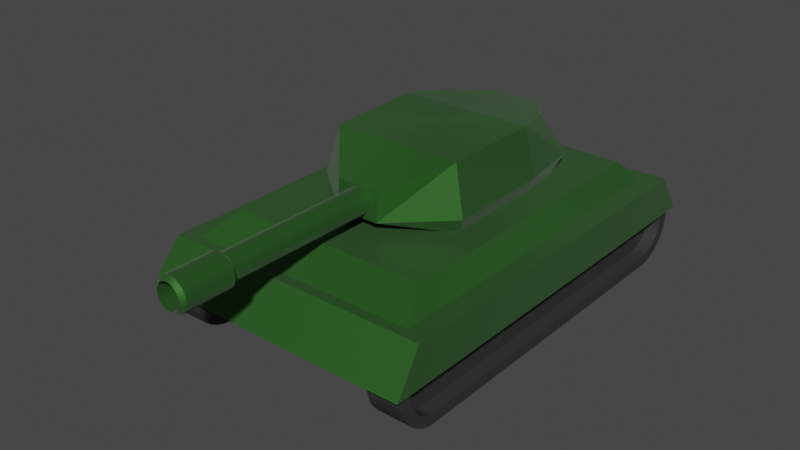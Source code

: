 # Source: Tank.blend  (saved by Blender 3.0.42; exported with 4.5.12 LTS)
import bpy
from mathutils import Matrix  # noqa: F401  (used for matrix-valued properties, if any)

bpy.ops.wm.read_factory_settings(use_empty=True)
scene = bpy.context.scene
scene.name = 'Scene'

# ---- collections
col_collection = bpy.data.collections.new('Collection'); scene.collection.children.link(col_collection)

# ---- materials (node trees are filled in below, after node groups)
mat_001 = bpy.data.materials.new('Матеріал.001')
mat_001.use_transparent_shadow = False
mat_001.preview_render_type = 'SHADERBALL'
mat_x = bpy.data.materials.new('Матеріал')
mat_x.use_transparent_shadow = False
mat_x.preview_render_type = 'SHADERBALL'

# ---- material node trees
mat_001.use_nodes = True; mat_001.node_tree.nodes.clear()
_N = mat_001.node_tree.nodes; _L = mat_001.node_tree.links
n0 = _N.new('ShaderNodeBsdfPrincipled'); n0.name = 'Principled BSDF'; n0.location = (10, 300)
n0.distribution = 'GGX'
n0.subsurface_method = 'RANDOM_WALK_SKIN'
n0.inputs[0].default_value = (0.0331, 0.0331, 0.0331, 1.0)
n0.inputs[2].default_value = 0.6339
n0.inputs[3].default_value = 1.45
n0.inputs[13].default_value = 0.3465
n0.inputs[27].default_value = (0.0, 0.0, 0.0, 1.0)
n0.inputs[28].default_value = 1.0
n1 = _N.new('ShaderNodeOutputMaterial'); n1.name = 'Material Output'; n1.location = (300, 300)
_L.new(n0.outputs[0], n1.inputs[0])
n1.is_active_output = True
mat_x.use_nodes = True; mat_x.node_tree.nodes.clear()
_N = mat_x.node_tree.nodes; _L = mat_x.node_tree.links
n0 = _N.new('ShaderNodeBsdfPrincipled'); n0.name = 'Principled BSDF'; n0.location = (10, 300)
n0.distribution = 'GGX'
n0.subsurface_method = 'RANDOM_WALK_SKIN'
n0.inputs[0].default_value = (0.03604, 0.1473, 0.02544, 1.0)
n0.inputs[1].default_value = 0.6614
n0.inputs[2].default_value = 0.5591
n0.inputs[3].default_value = 1.45
n0.inputs[11].default_value = 1.51
n0.inputs[15].default_value = 0.1811
n0.inputs[24].default_value = 0.09134
n0.inputs[27].default_value = (0.0, 0.0, 0.0, 1.0)
n0.inputs[28].default_value = 1.0
n1 = _N.new('ShaderNodeOutputMaterial'); n1.name = 'Material Output'; n1.location = (300, 300)
_L.new(n0.outputs[0], n1.inputs[0])
n1.is_active_output = True

# ---- world
world_world = bpy.data.worlds.new('World'); scene.world = world_world
world_world.use_nodes = True; world_world.node_tree.nodes.clear()
_N = world_world.node_tree.nodes; _L = world_world.node_tree.links
n0 = _N.new('ShaderNodeOutputWorld'); n0.name = 'World Output'; n0.location = (300, 300)
n1 = _N.new('ShaderNodeBackground'); n1.name = 'Background'; n1.location = (10, 300)
n1.inputs[0].default_value = (0.05088, 0.05088, 0.05088, 1.0)
_L.new(n1.outputs[0], n0.inputs[0])
n0.is_active_output = True
world_world.color = (0.05088, 0.05088, 0.05088)
world_world.use_sun_shadow = False
world_world.sun_shadow_jitter_overblur = 0.0

# ---- meshes
me_001 = bpy.data.meshes.new('Циліндр.001')
me_001.from_pydata([(2.995e-08, 8.552, -0.2628), (0.0, 8.802, 1.0), (0.1463, 8.538, -0.2628), (0.1951, 8.783, 1.0), (0.2869, 8.495, -0.2628), (0.3827, 8.726, 1.0), (0.4166, 8.426, -0.2628), (0.5556, 8.634, 1.0), (0.5302, 8.333, -0.2628), (0.7071, 8.51, 1.0), (0.6235, 8.219, -0.2628), (0.8315, 8.358, 1.0), (0.6927, 8.089, -0.2628), (0.9239, 8.185, 1.0), (0.7319, 7.96, -0.2628), (0.9808, 7.998, 1.0), (0.751, 0.01193, -0.2628), (1.0, -4.371e-08, 1.0), (0.7354, -0.1463, -0.2628), (0.9808, -0.1951, 1.0), (0.6927, -0.2869, -0.2628), (0.9239, -0.3827, 1.0), (0.6235, -0.4166, -0.2628), (0.8315, -0.5556, 1.0), (0.5302, -0.5302, -0.2628), (0.7071, -0.7071, 1.0), (0.4166, -0.6235, -0.2628), (0.5556, -0.8315, 1.0), (0.2869, -0.6927, -0.2628), (0.3827, -0.9239, 1.0), (0.1463, -0.7354, -0.2628), (0.1951, -0.9808, 1.0), (-4.904e-08, -0.7498, -0.2628), (-8.742e-08, -1.0, 1.0), (-0.1463, -0.7354, -0.2628), (-0.1951, -0.9808, 1.0), (-0.2869, -0.6927, -0.2628), (-0.3827, -0.9239, 1.0), (-0.4166, -0.6235, -0.2628), (-0.5556, -0.8315, 1.0), (-0.5302, -0.5302, -0.2628), (-0.7071, -0.7071, 1.0), (-0.6235, -0.4166, -0.2628), (-0.8315, -0.5556, 1.0), (-0.6927, -0.2869, -0.2628), (-0.9239, -0.3827, 1.0), (-0.7354, -0.1463, -0.2628), (-0.9808, -0.1951, 1.0), (-0.751, 0.01193, -0.2628), (-1.0, 1.192e-08, 1.0), (-0.7319, 7.96, -0.2628), (-0.9808, 7.998, 1.0), (-0.6927, 8.089, -0.2628), (-0.9239, 8.185, 1.0), (-0.6235, 8.219, -0.2628), (-0.8315, 8.358, 1.0), (-0.5302, 8.333, -0.2628), (-0.7071, 8.51, 1.0), (-0.4166, 8.426, -0.2628), (-0.5556, 8.634, 1.0), (-0.2869, 8.495, -0.2628), (-0.3827, 8.726, 1.0), (-0.1463, 8.538, -0.2628), (-0.1951, 8.783, 1.0), (0.0, 8.802, -1.0), (0.1951, 8.783, -1.0), (0.3827, 8.726, -1.0), (0.5556, 8.634, -1.0), (0.7071, 8.51, -1.0), (0.8315, 8.358, -1.0), (0.9239, 8.185, -1.0), (0.9808, 7.998, -1.0), (1.0, -4.371e-08, -1.0), (0.9808, -0.1951, -1.0), (0.9239, -0.3827, -1.0), (0.8315, -0.5556, -1.0), (0.7071, -0.7071, -1.0), (0.5556, -0.8315, -1.0), (0.3827, -0.9239, -1.0), (0.1951, -0.9808, -1.0), (-8.742e-08, -1.0, -1.0), (-0.1951, -0.9808, -1.0), (-0.3827, -0.9239, -1.0), (-0.5556, -0.8315, -1.0), (-0.7071, -0.7071, -1.0), (-0.8315, -0.5556, -1.0), (-0.9239, -0.3827, -1.0), (-0.9808, -0.1951, -1.0), (-1.0, 1.192e-08, -1.0), (-0.9808, 7.998, -1.0), (-0.9239, 8.185, -1.0), (-0.8315, 8.358, -1.0), (-0.7071, 8.51, -1.0), (-0.5556, 8.634, -1.0), (-0.3827, 8.726, -1.0), (-0.1951, 8.783, -1.0), (6.556e-09, 8.552, -1.0), (0.1463, 8.538, -1.0), (0.2869, 8.495, -1.0), (0.4166, 8.426, -1.0), (0.5302, 8.333, -1.0), (0.6235, 8.219, -1.0), (0.6927, 8.089, -1.0), (0.7319, 7.96, -1.0), (0.751, 0.01193, -1.0), (0.7354, -0.1463, -1.0), (0.6927, -0.2869, -1.0), (0.6235, -0.4166, -1.0), (0.5302, -0.5302, -1.0), (0.4166, -0.6235, -1.0), (0.2869, -0.6927, -1.0), (0.1463, -0.7354, -1.0), (-7.244e-08, -0.7498, -1.0), (-0.1463, -0.7354, -1.0), (-0.2869, -0.6927, -1.0), (-0.4166, -0.6235, -1.0), (-0.5302, -0.5302, -1.0), (-0.6235, -0.4166, -1.0), (-0.6927, -0.2869, -1.0), (-0.7354, -0.1463, -1.0), (-0.751, 0.01193, -1.0), (-0.7319, 7.96, -1.0), (-0.6927, 8.089, -1.0), (-0.6235, 8.219, -1.0), (-0.5302, 8.333, -1.0), (-0.4166, 8.426, -1.0), (-0.2869, 8.495, -1.0), (-0.1463, 8.538, -1.0)], [], [(64, 1, 3, 65), (65, 3, 5, 66), (66, 5, 7, 67), (67, 7, 9, 68), (68, 9, 11, 69), (69, 11, 13, 70), (70, 13, 15, 71), (71, 15, 17, 72), (72, 17, 19, 73), (73, 19, 21, 74), (74, 21, 23, 75), (75, 23, 25, 76), (76, 25, 27, 77), (77, 27, 29, 78), (78, 29, 31, 79), (79, 31, 33, 80), (80, 33, 35, 81), (81, 35, 37, 82), (82, 37, 39, 83), (83, 39, 41, 84), (84, 41, 43, 85), (85, 43, 45, 86), (86, 45, 47, 87), (87, 47, 49, 88), (88, 49, 51, 89), (89, 51, 53, 90), (90, 53, 55, 91), (91, 55, 57, 92), (92, 57, 59, 93), (93, 59, 61, 94), (3, 1, 63, 61, 59, 57, 55, 53, 51, 49, 47, 45, 43, 41, 39, 37, 35, 33, 31, 29, 27, 25, 23, 21, 19, 17, 15, 13, 11, 9, 7, 5), (94, 61, 63, 95), (95, 63, 1, 64), (0, 2, 4, 6, 8, 10, 12, 14, 16, 18, 20, 22, 24, 26, 28, 30, 32, 34, 36, 38, 40, 42, 44, 46, 48, 50, 52, 54, 56, 58, 60, 62), (97, 96, 64, 65), (98, 97, 65, 66), (99, 98, 66, 67), (100, 99, 67, 68), (101, 100, 68, 69), (102, 101, 69, 70), (103, 102, 70, 71), (104, 103, 71, 72), (105, 104, 72, 73), (106, 105, 73, 74), (107, 106, 74, 75), (108, 107, 75, 76), (109, 108, 76, 77), (110, 109, 77, 78), (111, 110, 78, 79), (112, 111, 79, 80), (113, 112, 80, 81), (114, 113, 81, 82), (115, 114, 82, 83), (116, 115, 83, 84), (117, 116, 84, 85), (118, 117, 85, 86), (119, 118, 86, 87), (120, 119, 87, 88), (121, 120, 88, 89), (122, 121, 89, 90), (123, 122, 90, 91), (124, 123, 91, 92), (125, 124, 92, 93), (126, 125, 93, 94), (127, 126, 94, 95), (96, 127, 95, 64), (2, 0, 96, 97), (4, 2, 97, 98), (6, 4, 98, 99), (8, 6, 99, 100), (10, 8, 100, 101), (12, 10, 101, 102), (14, 12, 102, 103), (16, 14, 103, 104), (18, 16, 104, 105), (20, 18, 105, 106), (22, 20, 106, 107), (24, 22, 107, 108), (26, 24, 108, 109), (28, 26, 109, 110), (30, 28, 110, 111), (32, 30, 111, 112), (34, 32, 112, 113), (36, 34, 113, 114), (38, 36, 114, 115), (40, 38, 115, 116), (42, 40, 116, 117), (44, 42, 117, 118), (46, 44, 118, 119), (48, 46, 119, 120), (50, 48, 120, 121), (52, 50, 121, 122), (54, 52, 122, 123), (56, 54, 123, 124), (58, 56, 124, 125), (60, 58, 125, 126), (62, 60, 126, 127), (0, 62, 127, 96)])
_uv = me_001.uv_layers.new(name='UVКарта')
_uv.uv.foreach_set('vector', [1.0, 0.5, 1.0, 1.0, 0.9688, 1.0, 0.9688, 0.5, 0.9688, 0.5, 0.9688, 1.0, 0.9375, 1.0, 0.9375, 0.5, 0.9375, 0.5, 0.9375, 1.0, 0.9062, 1.0, 0.9062, 0.5, 0.9062, 0.5, 0.9062, 1.0, 0.875, 1.0, 0.875, 0.5, 0.875, 0.5, 0.875, 1.0, 0.8438, 1.0, 0.8438, 0.5, 0.8438, 0.5, 0.8438, 1.0, 0.8125, 1.0, 0.8125, 0.5, 0.8125, 0.5, 0.8125, 1.0, 0.7812, 1.0, 0.7812, 0.5, 0.7812, 0.5, 0.7812, 1.0, 0.75, 1.0, 0.75, 0.5, 0.75, 0.5, 0.75, 1.0, 0.7188, 1.0, 0.7188, 0.5, 0.7188, 0.5, 0.7188, 1.0, 0.6875, 1.0, 0.6875, 0.5, 0.6875, 0.5, 0.6875, 1.0, 0.6562, 1.0, 0.6562, 0.5, 0.6562, 0.5, 0.6562, 1.0, 0.625, 1.0, 0.625, 0.5, 0.625, 0.5, 0.625, 1.0, 0.5938, 1.0, 0.5938, 0.5, 0.5938, 0.5, 0.5938, 1.0, 0.5625, 1.0, 0.5625, 0.5, 0.5625, 0.5, 0.5625, 1.0, 0.5312, 1.0, 0.5312, 0.5, 0.5312, 0.5, 0.5312, 1.0, 0.5, 1.0, 0.5, 0.5, 0.5, 0.5, 0.5, 1.0, 0.4688, 1.0, 0.4688, 0.5, 0.4688, 0.5, 0.4688, 1.0, 0.4375, 1.0, 0.4375, 0.5, 0.4375, 0.5, 0.4375, 1.0, 0.4062, 1.0, 0.4062, 0.5, 0.4062, 0.5, 0.4062, 1.0, 0.375, 1.0, 0.375, 0.5, 0.375, 0.5, 0.375, 1.0, 0.3438, 1.0, 0.3438, 0.5, 0.3438, 0.5, 0.3438, 1.0, 0.3125, 1.0, 0.3125, 0.5, 0.3125, 0.5, 0.3125, 1.0, 0.2812, 1.0, 0.2812, 0.5, 0.2812, 0.5, 0.2812, 1.0, 0.25, 1.0, 0.25, 0.5, 0.25, 0.5, 0.25, 1.0, 0.2188, 1.0, 0.2188, 0.5, 0.2188, 0.5, 0.2188, 1.0, 0.1875, 1.0, 0.1875, 0.5, 0.1875, 0.5, 0.1875, 1.0, 0.1562, 1.0, 0.1562, 0.5, 0.1562, 0.5, 0.1562, 1.0, 0.125, 1.0, 0.125, 0.5, 0.125, 0.5, 0.125, 1.0, 0.09375, 1.0, 0.09375, 0.5, 0.09375, 0.5, 0.09375, 1.0, 0.0625, 1.0, 0.0625, 0.5, 0.2968, 0.4854, 0.25, 0.49, 0.2032, 0.4854, 0.1582, 0.4717, 0.1167, 0.4496, 0.08029, 0.4197, 0.05045, 0.3833, 0.02827, 0.3418, 0.01461, 0.2968, 0.01, 0.25, 0.01461, 0.2032, 0.02827, 0.1582, 0.05045, 0.1167, 0.08029, 0.08029, 0.1167, 0.05045, 0.1582, 0.02827, 0.2032, 0.01461, 0.25, 0.01, 0.2968, 0.01461, 0.3418, 0.02827, 0.3833, 0.05045, 0.4197, 0.08029, 0.4496, 0.1167, 0.4717, 0.1582, 0.4854, 0.2032, 0.49, 0.25, 0.4854, 0.2968, 0.4717, 0.3418, 0.4496, 0.3833, 0.4197, 0.4197, 0.3833, 0.4496, 0.3418, 0.4717, 0.0625, 0.5, 0.0625, 1.0, 0.03125, 1.0, 0.03125, 0.5, 0.03125, 0.5, 0.03125, 1.0, 0.0, 1.0, 0.0, 0.5, 0.75, 0.4526, 0.7851, 0.4493, 0.8189, 0.4395, 0.85, 0.4238, 0.8772, 0.4029, 0.8996, 0.3783, 0.9163, 0.3525, 0.9257, 0.3323, 0.9302, 0.2081, 0.9265, 0.1837, 0.9163, 0.1554, 0.8996, 0.127, 0.8772, 0.1013, 0.85, 0.07993, 0.8189, 0.06391, 0.7851, 0.054, 0.75, 0.05065, 0.7149, 0.054, 0.6811, 0.06391, 0.65, 0.07993, 0.6228, 0.1013, 0.6004, 0.127, 0.5837, 0.1554, 0.5735, 0.1837, 0.5698, 0.2081, 0.5743, 0.3323, 0.5837, 0.3525, 0.6004, 0.3783, 0.6228, 0.4029, 0.65, 0.4238, 0.6811, 0.4395, 0.7149, 0.4493, 0.7851, 0.4493, 0.75, 0.4526, 0.75, 0.49, 0.7968, 0.4854, 0.8189, 0.4395, 0.7851, 0.4493, 0.7968, 0.4854, 0.8418, 0.4717, 0.85, 0.4238, 0.8189, 0.4395, 0.8418, 0.4717, 0.8833, 0.4496, 0.8772, 0.4029, 0.85, 0.4238, 0.8833, 0.4496, 0.9197, 0.4197, 0.8996, 0.3783, 0.8772, 0.4029, 0.9197, 0.4197, 0.9496, 0.3833, 0.9163, 0.3525, 0.8996, 0.3783, 0.9496, 0.3833, 0.9717, 0.3418, 0.9257, 0.3323, 0.9163, 0.3525, 0.9717, 0.3418, 0.9854, 0.2968, 0.9302, 0.2081, 0.9257, 0.3323, 0.9854, 0.2968, 0.99, 0.25, 0.9265, 0.1837, 0.9302, 0.2081, 0.99, 0.25, 0.9854, 0.2032, 0.9163, 0.1554, 0.9265, 0.1837, 0.9854, 0.2032, 0.9717, 0.1582, 0.8996, 0.127, 0.9163, 0.1554, 0.9717, 0.1582, 0.9496, 0.1167, 0.8772, 0.1013, 0.8996, 0.127, 0.9496, 0.1167, 0.9197, 0.08029, 0.85, 0.07993, 0.8772, 0.1013, 0.9197, 0.08029, 0.8833, 0.05045, 0.8189, 0.06391, 0.85, 0.07993, 0.8833, 0.05045, 0.8418, 0.02827, 0.7851, 0.054, 0.8189, 0.06391, 0.8418, 0.02827, 0.7968, 0.01461, 0.75, 0.05065, 0.7851, 0.054, 0.7968, 0.01461, 0.75, 0.01, 0.7149, 0.054, 0.75, 0.05065, 0.75, 0.01, 0.7032, 0.01461, 0.6811, 0.06391, 0.7149, 0.054, 0.7032, 0.01461, 0.6582, 0.02827, 0.65, 0.07993, 0.6811, 0.06391, 0.6582, 0.02827, 0.6167, 0.05045, 0.6228, 0.1013, 0.65, 0.07993, 0.6167, 0.05045, 0.5803, 0.08029, 0.6004, 0.127, 0.6228, 0.1013, 0.5803, 0.08029, 0.5504, 0.1167, 0.5837, 0.1554, 0.6004, 0.127, 0.5504, 0.1167, 0.5283, 0.1582, 0.5735, 0.1837, 0.5837, 0.1554, 0.5283, 0.1582, 0.5146, 0.2032, 0.5698, 0.2081, 0.5735, 0.1837, 0.5146, 0.2032, 0.51, 0.25, 0.5743, 0.3323, 0.5698, 0.2081, 0.51, 0.25, 0.5146, 0.2968, 0.5837, 0.3525, 0.5743, 0.3323, 0.5146, 0.2968, 0.5283, 0.3418, 0.6004, 0.3783, 0.5837, 0.3525, 0.5283, 0.3418, 0.5504, 0.3833, 0.6228, 0.4029, 0.6004, 0.3783, 0.5504, 0.3833, 0.5803, 0.4197, 0.65, 0.4238, 0.6228, 0.4029, 0.5803, 0.4197, 0.6167, 0.4496, 0.6811, 0.4395, 0.65, 0.4238, 0.6167, 0.4496, 0.6582, 0.4717, 0.7149, 0.4493, 0.6811, 0.4395, 0.6582, 0.4717, 0.7032, 0.4854, 0.75, 0.4526, 0.7149, 0.4493, 0.7032, 0.4854, 0.75, 0.49, 0.7851, 0.4493, 0.75, 0.4526, 0.75, 0.4526, 0.7851, 0.4493, 0.8189, 0.4395, 0.7851, 0.4493, 0.7851, 0.4493, 0.8189, 0.4395, 0.85, 0.4238, 0.8189, 0.4395, 0.8189, 0.4395, 0.85, 0.4238, 0.8772, 0.4029, 0.85, 0.4238, 0.85, 0.4238, 0.8772, 0.4029, 0.8996, 0.3783, 0.8772, 0.4029, 0.8772, 0.4029, 0.8996, 0.3783, 0.9163, 0.3525, 0.8996, 0.3783, 0.8996, 0.3783, 0.9163, 0.3525, 0.9257, 0.3323, 0.9163, 0.3525, 0.9163, 0.3525, 0.9257, 0.3323, 0.9302, 0.2081, 0.9257, 0.3323, 0.9257, 0.3323, 0.9302, 0.2081, 0.9265, 0.1837, 0.9302, 0.2081, 0.9302, 0.2081, 0.9265, 0.1837, 0.9163, 0.1554, 0.9265, 0.1837, 0.9265, 0.1837, 0.9163, 0.1554, 0.8996, 0.127, 0.9163, 0.1554, 0.9163, 0.1554, 0.8996, 0.127, 0.8772, 0.1013, 0.8996, 0.127, 0.8996, 0.127, 0.8772, 0.1013, 0.85, 0.07993, 0.8772, 0.1013, 0.8772, 0.1013, 0.85, 0.07993, 0.8189, 0.06391, 0.85, 0.07993, 0.85, 0.07993, 0.8189, 0.06391, 0.7851, 0.054, 0.8189, 0.06391, 0.8189, 0.06391, 0.7851, 0.054, 0.75, 0.05065, 0.7851, 0.054, 0.7851, 0.054, 0.75, 0.05065, 0.7149, 0.054, 0.75, 0.05065, 0.75, 0.05065, 0.7149, 0.054, 0.6811, 0.06391, 0.7149, 0.054, 0.7149, 0.054, 0.6811, 0.06391, 0.65, 0.07993, 0.6811, 0.06391, 0.6811, 0.06391, 0.65, 0.07993, 0.6228, 0.1013, 0.65, 0.07993, 0.65, 0.07993, 0.6228, 0.1013, 0.6004, 0.127, 0.6228, 0.1013, 0.6228, 0.1013, 0.6004, 0.127, 0.5837, 0.1554, 0.6004, 0.127, 0.6004, 0.127, 0.5837, 0.1554, 0.5735, 0.1837, 0.5837, 0.1554, 0.5837, 0.1554, 0.5735, 0.1837, 0.5698, 0.2081, 0.5735, 0.1837, 0.5735, 0.1837, 0.5698, 0.2081, 0.5743, 0.3323, 0.5698, 0.2081, 0.5698, 0.2081, 0.5743, 0.3323, 0.5837, 0.3525, 0.5743, 0.3323, 0.5743, 0.3323, 0.5837, 0.3525, 0.6004, 0.3783, 0.5837, 0.3525, 0.5837, 0.3525, 0.6004, 0.3783, 0.6228, 0.4029, 0.6004, 0.3783, 0.6004, 0.3783, 0.6228, 0.4029, 0.65, 0.4238, 0.6228, 0.4029, 0.6228, 0.4029, 0.65, 0.4238, 0.6811, 0.4395, 0.65, 0.4238, 0.65, 0.4238, 0.6811, 0.4395, 0.7149, 0.4493, 0.6811, 0.4395, 0.6811, 0.4395, 0.7149, 0.4493, 0.75, 0.4526, 0.7149, 0.4493, 0.7149, 0.4493, 0.75, 0.4526])
me_001.materials.append(mat_001)
me_001.use_remesh_fix_poles = True
me_001.use_remesh_preserve_attributes = False
me_001.update()
me_001_1 = bpy.data.meshes.new('Куб.001')
me_001_1.from_pydata([(-1.0, -1.0, -1.0), (-0.9807, -0.8656, 0.3613), (-1.0, 1.0, -1.0), (-0.9807, 0.9008, 0.3613), (1.0, -1.0, -1.0), (0.9807, -0.8656, 0.3613), (1.0, 1.0, -1.0), (0.9807, 0.9008, 0.3613)], [], [(0, 1, 3, 2), (2, 3, 7, 6), (6, 7, 5, 4), (4, 5, 1, 0), (2, 6, 4, 0), (7, 3, 1, 5)])
_uv = me_001_1.uv_layers.new(name='UVКарта')
_uv.uv.foreach_set('vector', [0.375, 0.0, 0.625, 0.0, 0.625, 0.25, 0.375, 0.25, 0.375, 0.25, 0.625, 0.25, 0.625, 0.5, 0.375, 0.5, 0.375, 0.5, 0.625, 0.5, 0.625, 0.75, 0.375, 0.75, 0.375, 0.75, 0.625, 0.75, 0.625, 1.0, 0.375, 1.0, 0.125, 0.5, 0.375, 0.5, 0.375, 0.75, 0.125, 0.75, 0.625, 0.5, 0.875, 0.5, 0.875, 0.75, 0.625, 0.75])
me_001_1.materials.append(mat_x)
me_001_1.use_remesh_fix_poles = True
me_001_1.use_remesh_preserve_attributes = False
me_001_1.update()
me_002 = bpy.data.meshes.new('Куб.002')
me_002.from_pydata([(-1.0, -1.0, -1.0), (-0.8553, -0.8023, -0.3715), (-1.0, 1.0, -1.0), (-0.8553, 0.9082, -0.3715), (1.0, -1.0, -1.0), (0.8553, -0.8023, -0.3715), (1.0, 1.0, -1.0), (0.8553, 0.9082, -0.3715)], [], [(0, 1, 3, 2), (2, 3, 7, 6), (6, 7, 5, 4), (4, 5, 1, 0), (2, 6, 4, 0), (7, 3, 1, 5)])
_uv = me_002.uv_layers.new(name='UVКарта')
_uv.uv.foreach_set('vector', [0.375, 0.0, 0.625, 0.0, 0.625, 0.25, 0.375, 0.25, 0.375, 0.25, 0.625, 0.25, 0.625, 0.5, 0.375, 0.5, 0.375, 0.5, 0.625, 0.5, 0.625, 0.75, 0.375, 0.75, 0.375, 0.75, 0.625, 0.75, 0.625, 1.0, 0.375, 1.0, 0.125, 0.5, 0.375, 0.5, 0.375, 0.75, 0.125, 0.75, 0.625, 0.5, 0.875, 0.5, 0.875, 0.75, 0.625, 0.75])
me_002.materials.append(mat_x)
me_002.use_remesh_fix_poles = True
me_002.use_remesh_preserve_attributes = False
me_002.update()
me_003 = bpy.data.meshes.new('Куб.003')
me_003.from_pydata([(-0.9235, 1.291, -0.9901), (-0.7543, 1.281, 0.3437), (0.9235, 1.291, -0.9901), (0.7543, 1.281, 0.3437), (-1.0, -0.699, -1.0), (-0.9237, -0.699, 0.4378), (1.0, -0.699, -1.0), (0.9237, -0.699, 0.4378), (-0.9565, 0.6467, 0.4734), (1.0, 0.6323, -1.0), (-1.0, 0.6323, -1.0), (0.9565, 0.6467, 0.4734), (-0.9506, 1.621, -0.6218), (0.9506, 1.621, -0.6218), (1.099, -0.7718, -0.6338), (-1.099, -0.7718, -0.6338), (1.099, 0.6912, -0.6094), (-1.099, 0.6912, -0.6094), (-0.3026, -1.395, -0.711), (-0.3367, -1.343, -0.09527), (0.3367, -1.343, -0.09527), (0.3026, -1.395, -0.711), (-0.3785, 1.791, 0.2239), (0.3785, 1.791, 0.2239), (-0.416, 1.842, -0.1972), (0.416, 1.842, -0.1972)], [], [(17, 8, 1, 12), (3, 13, 25, 23), (21, 18, 4, 6), (4, 18, 15), (11, 8, 5, 7), (10, 9, 6, 4), (16, 11, 7, 14), (13, 3, 11, 16), (0, 2, 9, 10), (3, 1, 8, 11), (15, 5, 8, 17), (4, 15, 17, 10), (2, 13, 16, 9), (21, 14, 7, 20), (9, 16, 14, 6), (5, 15, 18, 19), (5, 19, 20, 7), (0, 12, 13, 2), (10, 17, 12, 0), (21, 20, 19, 18), (21, 6, 14), (24, 22, 23, 25), (13, 12, 24, 25), (12, 1, 22, 24), (1, 3, 23, 22)])
_uv = me_003.uv_layers.new(name='UVКарта')
_uv.uv.foreach_set('vector', [0.4873, 0.204, 0.625, 0.204, 0.625, 0.25, 0.4873, 0.25, 0.625, 0.5, 0.4873, 0.5, 0.4873, 0.5, 0.625, 0.5, 0.4873, 0.75, 0.4873, 1.0, 0.375, 0.03762, 0.375, 0.7124, 0.375, 0.03762, 0.4873, 1.0, 0.4873, 0.03762, 0.625, 0.546, 0.875, 0.546, 0.875, 0.7124, 0.625, 0.7124, 0.125, 0.546, 0.375, 0.546, 0.375, 0.7124, 0.125, 0.7124, 0.4873, 0.546, 0.625, 0.546, 0.625, 0.7124, 0.4873, 0.7124, 0.4873, 0.5, 0.625, 0.5, 0.625, 0.546, 0.4873, 0.546, 0.125, 0.5, 0.375, 0.5, 0.375, 0.546, 0.125, 0.546, 0.625, 0.5, 0.875, 0.5, 0.875, 0.546, 0.625, 0.546, 0.4873, 0.03762, 0.625, 0.03762, 0.625, 0.204, 0.4873, 0.204, 0.375, 0.03762, 0.4873, 0.03762, 0.4873, 0.204, 0.375, 0.204, 0.375, 0.5, 0.4873, 0.5, 0.4873, 0.546, 0.375, 0.546, 0.4873, 0.75, 0.4873, 0.7124, 0.625, 0.7124, 0.625, 0.75, 0.375, 0.546, 0.4873, 0.546, 0.4873, 0.7124, 0.375, 0.7124, 0.875, 0.7124, 0.4873, 0.03762, 0.4873, 1.0, 0.625, 1.0, 0.875, 0.7124, 0.625, 1.0, 0.625, 0.75, 0.625, 0.7124, 0.375, 0.25, 0.4873, 0.25, 0.4873, 0.5, 0.375, 0.5, 0.375, 0.204, 0.4873, 0.204, 0.4873, 0.25, 0.375, 0.25, 0.4873, 0.75, 0.625, 0.75, 0.625, 1.0, 0.4873, 1.0, 0.4873, 0.75, 0.375, 0.7124, 0.4873, 0.7124, 0.4873, 0.25, 0.625, 0.25, 0.625, 0.5, 0.4873, 0.5, 0.4873, 0.5, 0.4873, 0.25, 0.4873, 0.25, 0.4873, 0.5, 0.4873, 0.25, 0.625, 0.25, 0.625, 0.25, 0.4873, 0.25, 0.875, 0.5, 0.625, 0.5, 0.625, 0.5, 0.875, 0.5])
me_003.materials.append(mat_x)
me_003.use_remesh_fix_poles = True
me_003.use_remesh_preserve_attributes = False
me_003.update()
me_002_1 = bpy.data.meshes.new('Циліндр.002')
me_002_1.from_pydata([(0.0, 1.0, -1.0), (0.0, 1.0, 12.74), (0.1951, 0.9808, -1.0), (0.1951, 0.9808, 12.74), (0.3827, 0.9239, -1.0), (0.3827, 0.9239, 12.74), (0.5556, 0.8315, -1.0), (0.5556, 0.8315, 12.74), (0.7071, 0.7071, -1.0), (0.7071, 0.7071, 12.74), (0.8315, 0.5556, -1.0), (0.8315, 0.5556, 12.74), (0.9239, 0.3827, -1.0), (0.9239, 0.3827, 12.74), (0.9808, 0.1951, -1.0), (0.9808, 0.1951, 12.74), (1.0, -4.371e-08, -1.0), (1.0, 4.697e-07, 12.74), (0.9808, -0.1951, -1.0), (0.9808, -0.1951, 12.74), (0.9239, -0.3827, -1.0), (0.9239, -0.3827, 12.74), (0.8315, -0.5556, -1.0), (0.8315, -0.5556, 12.74), (0.7071, -0.7071, -1.0), (0.7071, -0.7071, 12.74), (0.5556, -0.8315, -1.0), (0.5556, -0.8315, 12.74), (0.3827, -0.9239, -1.0), (0.3827, -0.9239, 12.74), (0.1951, -0.9808, -1.0), (0.1951, -0.9808, 12.74), (-8.742e-08, -1.0, -1.0), (-8.742e-08, -1.0, 12.74), (-0.1951, -0.9808, -1.0), (-0.1951, -0.9808, 12.74), (-0.3827, -0.9239, -1.0), (-0.3827, -0.9239, 12.74), (-0.5556, -0.8315, -1.0), (-0.5556, -0.8315, 12.74), (-0.7071, -0.7071, -1.0), (-0.7071, -0.7071, 12.74), (-0.8315, -0.5556, -1.0), (-0.8315, -0.5556, 12.74), (-0.9239, -0.3827, -1.0), (-0.9239, -0.3827, 12.74), (-0.9808, -0.1951, -1.0), (-0.9808, -0.1951, 12.74), (-1.0, 1.192e-08, -1.0), (-1.0, 5.253e-07, 12.74), (-0.9808, 0.1951, -1.0), (-0.9808, 0.1951, 12.74), (-0.9239, 0.3827, -1.0), (-0.9239, 0.3827, 12.74), (-0.8315, 0.5556, -1.0), (-0.8315, 0.5556, 12.74), (-0.7071, 0.7071, -1.0), (-0.7071, 0.7071, 12.74), (-0.5556, 0.8315, -1.0), (-0.5556, 0.8315, 12.74), (-0.3827, 0.9239, -1.0), (-0.3827, 0.9239, 12.74), (-0.1951, 0.9808, -1.0), (-0.1951, 0.9808, 12.74), (0.2502, 1.258, 13.0), (-6.437e-07, 1.283, 13.0), (0.4908, 1.185, 13.0), (0.7125, 1.066, 13.0), (0.9069, 0.9069, 13.0), (1.066, 0.7125, 13.0), (1.185, 0.4908, 13.0), (1.258, 0.2502, 13.0), (1.283, 4.633e-07, 13.0), (1.258, -0.2502, 13.0), (1.185, -0.4908, 13.0), (1.066, -0.7125, 13.0), (0.9069, -0.9069, 13.0), (0.7125, -1.066, 13.0), (0.4908, -1.185, 13.0), (0.2502, -1.258, 13.0), (-7.558e-07, -1.283, 13.0), (-0.2502, -1.258, 13.0), (-0.4908, -1.185, 13.0), (-0.7125, -1.066, 13.0), (-0.9069, -0.9069, 13.0), (-1.066, -0.7125, 13.0), (-1.185, -0.4908, 13.0), (-1.258, -0.2502, 13.0), (-1.283, 5.346e-07, 13.0), (-1.258, 0.2502, 13.0), (-1.185, 0.4908, 13.0), (-1.066, 0.7125, 13.0), (-0.9069, 0.9069, 13.0), (-0.7125, 1.066, 13.0), (-0.4908, 1.185, 13.0), (-0.2502, 1.258, 13.0), (0.2502, 1.258, 16.7), (8.302e-07, 1.283, 16.7), (0.4908, 1.185, 16.7), (0.7125, 1.066, 16.7), (0.9069, 0.9069, 16.7), (1.066, 0.7125, 16.7), (1.185, 0.4908, 16.7), (1.258, 0.2502, 16.7), (1.283, 4.863e-07, 16.7), (1.258, -0.2502, 16.7), (1.185, -0.4908, 16.7), (1.066, -0.7125, 16.7), (0.9069, -0.9069, 16.7), (0.7125, -1.066, 16.7), (0.4908, -1.185, 16.7), (0.2502, -1.258, 16.7), (7.181e-07, -1.283, 16.7), (-0.2502, -1.258, 16.7), (-0.4908, -1.185, 16.7), (-0.7125, -1.066, 16.7), (-0.9069, -0.9069, 16.7), (-1.066, -0.7125, 16.7), (-1.185, -0.4908, 16.7), (-1.258, -0.2502, 16.7), (-1.283, 5.577e-07, 16.7), (-1.258, 0.2502, 16.7), (-1.185, 0.4908, 16.7), (-1.066, 0.7125, 16.7), (-0.9069, 0.9069, 16.7), (-0.7125, 1.066, 16.7), (-0.4908, 1.185, 16.7), (-0.2502, 1.258, 16.7), (0.1903, 0.9565, 16.98), (1.087e-06, 0.9753, 16.98), (0.3732, 0.901, 16.98), (0.5418, 0.8109, 16.98), (0.6896, 0.6896, 16.98), (0.8109, 0.5418, 16.98), (0.901, 0.3732, 16.98), (0.9565, 0.1903, 16.98), (0.9753, 6.654e-07, 16.98), (0.9565, -0.1903, 16.98), (0.901, -0.3732, 16.98), (0.8109, -0.5418, 16.98), (0.6896, -0.6896, 16.98), (0.5418, -0.8109, 16.98), (0.3732, -0.901, 16.98), (0.1903, -0.9565, 16.98), (1.001e-06, -0.9753, 16.98), (-0.1903, -0.9565, 16.98), (-0.3732, -0.901, 16.98), (-0.5418, -0.8109, 16.98), (-0.6896, -0.6896, 16.98), (-0.8109, -0.5418, 16.98), (-0.901, -0.3732, 16.98), (-0.9565, -0.1903, 16.98), (-0.9753, 7.197e-07, 16.98), (-0.9565, 0.1903, 16.98), (-0.901, 0.3732, 16.98), (-0.8109, 0.5418, 16.98), (-0.6896, 0.6896, 16.98), (-0.5418, 0.8109, 16.98), (-0.3732, 0.901, 16.98), (-0.1903, 0.9565, 16.98), (0.1903, 0.9565, 14.54), (1.087e-06, 0.9753, 14.54), (0.3732, 0.901, 14.54), (0.5418, 0.8109, 14.54), (0.6896, 0.6896, 14.54), (0.8109, 0.5418, 14.54), (0.901, 0.3732, 14.54), (0.9565, 0.1903, 14.54), (0.9753, 5.587e-07, 14.54), (0.9565, -0.1903, 14.54), (0.901, -0.3732, 14.54), (0.8109, -0.5418, 14.54), (0.6896, -0.6896, 14.54), (0.5418, -0.8109, 14.54), (0.3732, -0.901, 14.54), (0.1903, -0.9565, 14.54), (1.001e-06, -0.9753, 14.54), (-0.1903, -0.9565, 14.54), (-0.3732, -0.901, 14.54), (-0.5418, -0.8109, 14.54), (-0.6896, -0.6896, 14.54), (-0.8109, -0.5418, 14.54), (-0.901, -0.3732, 14.54), (-0.9565, -0.1903, 14.54), (-0.9753, 6.13e-07, 14.54), (-0.9565, 0.1903, 14.54), (-0.901, 0.3732, 14.54), (-0.8109, 0.5418, 14.54), (-0.6896, 0.6896, 14.54), (-0.5418, 0.8109, 14.54), (-0.3732, 0.901, 14.54), (-0.1903, 0.9565, 14.54)], [], [(0, 1, 3, 2), (2, 3, 5, 4), (4, 5, 7, 6), (6, 7, 9, 8), (8, 9, 11, 10), (10, 11, 13, 12), (12, 13, 15, 14), (14, 15, 17, 16), (16, 17, 19, 18), (18, 19, 21, 20), (20, 21, 23, 22), (22, 23, 25, 24), (24, 25, 27, 26), (26, 27, 29, 28), (28, 29, 31, 30), (30, 31, 33, 32), (32, 33, 35, 34), (34, 35, 37, 36), (36, 37, 39, 38), (38, 39, 41, 40), (40, 41, 43, 42), (42, 43, 45, 44), (44, 45, 47, 46), (46, 47, 49, 48), (48, 49, 51, 50), (50, 51, 53, 52), (52, 53, 55, 54), (54, 55, 57, 56), (56, 57, 59, 58), (58, 59, 61, 60), (23, 21, 74, 75), (60, 61, 63, 62), (62, 63, 1, 0), (0, 2, 4, 6, 8, 10, 12, 14, 16, 18, 20, 22, 24, 26, 28, 30, 32, 34, 36, 38, 40, 42, 44, 46, 48, 50, 52, 54, 56, 58, 60, 62), (68, 67, 99, 100), (41, 39, 83, 84), (59, 57, 92, 93), (15, 13, 70, 71), (33, 31, 79, 80), (51, 49, 88, 89), (7, 5, 66, 67), (25, 23, 75, 76), (43, 41, 84, 85), (61, 59, 93, 94), (17, 15, 71, 72), (35, 33, 80, 81), (53, 51, 89, 90), (9, 7, 67, 68), (27, 25, 76, 77), (45, 43, 85, 86), (63, 61, 94, 95), (19, 17, 72, 73), (37, 35, 81, 82), (55, 53, 90, 91), (11, 9, 68, 69), (29, 27, 77, 78), (47, 45, 86, 87), (3, 1, 65, 64), (1, 63, 95, 65), (21, 19, 73, 74), (39, 37, 82, 83), (57, 55, 91, 92), (13, 11, 69, 70), (31, 29, 78, 79), (49, 47, 87, 88), (5, 3, 64, 66), (103, 102, 134, 135), (95, 94, 126, 127), (82, 81, 113, 114), (69, 68, 100, 101), (65, 95, 127, 97), (83, 82, 114, 115), (70, 69, 101, 102), (84, 83, 115, 116), (71, 70, 102, 103), (85, 84, 116, 117), (72, 71, 103, 104), (86, 85, 117, 118), (73, 72, 104, 105), (87, 86, 118, 119), (74, 73, 105, 106), (88, 87, 119, 120), (75, 74, 106, 107), (89, 88, 120, 121), (76, 75, 107, 108), (90, 89, 121, 122), (77, 76, 108, 109), (91, 90, 122, 123), (78, 77, 109, 110), (64, 65, 97, 96), (92, 91, 123, 124), (79, 78, 110, 111), (66, 64, 96, 98), (93, 92, 124, 125), (80, 79, 111, 112), (67, 66, 98, 99), (94, 93, 125, 126), (81, 80, 112, 113), (138, 137, 169, 170), (117, 116, 148, 149), (104, 103, 135, 136), (118, 117, 149, 150), (105, 104, 136, 137), (119, 118, 150, 151), (106, 105, 137, 138), (120, 119, 151, 152), (107, 106, 138, 139), (121, 120, 152, 153), (108, 107, 139, 140), (122, 121, 153, 154), (109, 108, 140, 141), (123, 122, 154, 155), (110, 109, 141, 142), (96, 97, 129, 128), (124, 123, 155, 156), (111, 110, 142, 143), (98, 96, 128, 130), (125, 124, 156, 157), (112, 111, 143, 144), (99, 98, 130, 131), (126, 125, 157, 158), (113, 112, 144, 145), (100, 99, 131, 132), (127, 126, 158, 159), (114, 113, 145, 146), (101, 100, 132, 133), (97, 127, 159, 129), (115, 114, 146, 147), (102, 101, 133, 134), (116, 115, 147, 148), (160, 161, 191, 190, 189, 188, 187, 186, 185, 184, 183, 182, 181, 180, 179, 178, 177, 176, 175, 174, 173, 172, 171, 170, 169, 168, 167, 166, 165, 164, 163, 162), (152, 151, 183, 184), (139, 138, 170, 171), (153, 152, 184, 185), (140, 139, 171, 172), (154, 153, 185, 186), (141, 140, 172, 173), (155, 154, 186, 187), (142, 141, 173, 174), (128, 129, 161, 160), (156, 155, 187, 188), (143, 142, 174, 175), (130, 128, 160, 162), (157, 156, 188, 189), (144, 143, 175, 176), (131, 130, 162, 163), (158, 157, 189, 190), (145, 144, 176, 177), (132, 131, 163, 164), (159, 158, 190, 191), (146, 145, 177, 178), (133, 132, 164, 165), (129, 159, 191, 161), (147, 146, 178, 179), (134, 133, 165, 166), (148, 147, 179, 180), (135, 134, 166, 167), (149, 148, 180, 181), (136, 135, 167, 168), (150, 149, 181, 182), (137, 136, 168, 169), (151, 150, 182, 183)])
_uv = me_002_1.uv_layers.new(name='UVКарта')
_uv.uv.foreach_set('vector', [1.0, 0.5, 1.0, 1.0, 0.9688, 1.0, 0.9688, 0.5, 0.9688, 0.5, 0.9688, 1.0, 0.9375, 1.0, 0.9375, 0.5, 0.9375, 0.5, 0.9375, 1.0, 0.9062, 1.0, 0.9062, 0.5, 0.9062, 0.5, 0.9062, 1.0, 0.875, 1.0, 0.875, 0.5, 0.875, 0.5, 0.875, 1.0, 0.8438, 1.0, 0.8438, 0.5, 0.8438, 0.5, 0.8438, 1.0, 0.8125, 1.0, 0.8125, 0.5, 0.8125, 0.5, 0.8125, 1.0, 0.7812, 1.0, 0.7812, 0.5, 0.7812, 0.5, 0.7812, 1.0, 0.75, 1.0, 0.75, 0.5, 0.75, 0.5, 0.75, 1.0, 0.7188, 1.0, 0.7188, 0.5, 0.7188, 0.5, 0.7188, 1.0, 0.6875, 1.0, 0.6875, 0.5, 0.6875, 0.5, 0.6875, 1.0, 0.6562, 1.0, 0.6562, 0.5, 0.6562, 0.5, 0.6562, 1.0, 0.625, 1.0, 0.625, 0.5, 0.625, 0.5, 0.625, 1.0, 0.5938, 1.0, 0.5938, 0.5, 0.5938, 0.5, 0.5938, 1.0, 0.5625, 1.0, 0.5625, 0.5, 0.5625, 0.5, 0.5625, 1.0, 0.5312, 1.0, 0.5312, 0.5, 0.5312, 0.5, 0.5312, 1.0, 0.5, 1.0, 0.5, 0.5, 0.5, 0.5, 0.5, 1.0, 0.4688, 1.0, 0.4688, 0.5, 0.4688, 0.5, 0.4688, 1.0, 0.4375, 1.0, 0.4375, 0.5, 0.4375, 0.5, 0.4375, 1.0, 0.4062, 1.0, 0.4062, 0.5, 0.4062, 0.5, 0.4062, 1.0, 0.375, 1.0, 0.375, 0.5, 0.375, 0.5, 0.375, 1.0, 0.3438, 1.0, 0.3438, 0.5, 0.3438, 0.5, 0.3438, 1.0, 0.3125, 1.0, 0.3125, 0.5, 0.3125, 0.5, 0.3125, 1.0, 0.2812, 1.0, 0.2812, 0.5, 0.2812, 0.5, 0.2812, 1.0, 0.25, 1.0, 0.25, 0.5, 0.25, 0.5, 0.25, 1.0, 0.2188, 1.0, 0.2188, 0.5, 0.2188, 0.5, 0.2188, 1.0, 0.1875, 1.0, 0.1875, 0.5, 0.1875, 0.5, 0.1875, 1.0, 0.1562, 1.0, 0.1562, 0.5, 0.1562, 0.5, 0.1562, 1.0, 0.125, 1.0, 0.125, 0.5, 0.125, 0.5, 0.125, 1.0, 0.09375, 1.0, 0.09375, 0.5, 0.09375, 0.5, 0.09375, 1.0, 0.0625, 1.0, 0.0625, 0.5, 0.6562, 1.0, 0.6875, 1.0, 0.6875, 1.0, 0.6562, 1.0, 0.0625, 0.5, 0.0625, 1.0, 0.03125, 1.0, 0.03125, 0.5, 0.03125, 0.5, 0.03125, 1.0, 0.0, 1.0, 0.0, 0.5, 0.75, 0.49, 0.7968, 0.4854, 0.8418, 0.4717, 0.8833, 0.4496, 0.9197, 0.4197, 0.9496, 0.3833, 0.9717, 0.3418, 0.9854, 0.2968, 0.99, 0.25, 0.9854, 0.2032, 0.9717, 0.1582, 0.9496, 0.1167, 0.9197, 0.08029, 0.8833, 0.05045, 0.8418, 0.02827, 0.7968, 0.01461, 0.75, 0.01, 0.7032, 0.01461, 0.6582, 0.02827, 0.6167, 0.05045, 0.5803, 0.08029, 0.5504, 0.1167, 0.5283, 0.1582, 0.5146, 0.2032, 0.51, 0.25, 0.5146, 0.2968, 0.5283, 0.3418, 0.5504, 0.3833, 0.5803, 0.4197, 0.6167, 0.4496, 0.6582, 0.4717, 0.7032, 0.4854, 0.875, 1.0, 0.9062, 1.0, 0.9062, 1.0, 0.875, 1.0, 0.375, 1.0, 0.4062, 1.0, 0.4062, 1.0, 0.375, 1.0, 0.09375, 1.0, 0.125, 1.0, 0.125, 1.0, 0.09375, 1.0, 0.7812, 1.0, 0.8125, 1.0, 0.8125, 1.0, 0.7812, 1.0, 0.5, 1.0, 0.5312, 1.0, 0.5312, 1.0, 0.5, 1.0, 0.2188, 1.0, 0.25, 1.0, 0.25, 1.0, 0.2188, 1.0, 0.9062, 1.0, 0.9375, 1.0, 0.9375, 1.0, 0.9062, 1.0, 0.625, 1.0, 0.6562, 1.0, 0.6562, 1.0, 0.625, 1.0, 0.3438, 1.0, 0.375, 1.0, 0.375, 1.0, 0.3438, 1.0, 0.0625, 1.0, 0.09375, 1.0, 0.09375, 1.0, 0.0625, 1.0, 0.75, 1.0, 0.7812, 1.0, 0.7812, 1.0, 0.75, 1.0, 0.4688, 1.0, 0.5, 1.0, 0.5, 1.0, 0.4688, 1.0, 0.1875, 1.0, 0.2188, 1.0, 0.2188, 1.0, 0.1875, 1.0, 0.875, 1.0, 0.9062, 1.0, 0.9062, 1.0, 0.875, 1.0, 0.5938, 1.0, 0.625, 1.0, 0.625, 1.0, 0.5938, 1.0, 0.3125, 1.0, 0.3438, 1.0, 0.3438, 1.0, 0.3125, 1.0, 0.03125, 1.0, 0.0625, 1.0, 0.0625, 1.0, 0.03125, 1.0, 0.7188, 1.0, 0.75, 1.0, 0.75, 1.0, 0.7188, 1.0, 0.4375, 1.0, 0.4688, 1.0, 0.4688, 1.0, 0.4375, 1.0, 0.1562, 1.0, 0.1875, 1.0, 0.1875, 1.0, 0.1562, 1.0, 0.8438, 1.0, 0.875, 1.0, 0.875, 1.0, 0.8438, 1.0, 0.5625, 1.0, 0.5938, 1.0, 0.5938, 1.0, 0.5625, 1.0, 0.2812, 1.0, 0.3125, 1.0, 0.3125, 1.0, 0.2812, 1.0, 0.9688, 1.0, 1.0, 1.0, 1.0, 1.0, 0.9688, 1.0, 0.0, 1.0, 0.03125, 1.0, 0.03125, 1.0, 0.0, 1.0, 0.6875, 1.0, 0.7188, 1.0, 0.7188, 1.0, 0.6875, 1.0, 0.4062, 1.0, 0.4375, 1.0, 0.4375, 1.0, 0.4062, 1.0, 0.125, 1.0, 0.1562, 1.0, 0.1562, 1.0, 0.125, 1.0, 0.8125, 1.0, 0.8438, 1.0, 0.8438, 1.0, 0.8125, 1.0, 0.5312, 1.0, 0.5625, 1.0, 0.5625, 1.0, 0.5312, 1.0, 0.25, 1.0, 0.2812, 1.0, 0.2812, 1.0, 0.25, 1.0, 0.9375, 1.0, 0.9688, 1.0, 0.9688, 1.0, 0.9375, 1.0, 0.7812, 1.0, 0.8125, 1.0, 0.8125, 1.0, 0.7812, 1.0, 0.03125, 1.0, 0.0625, 1.0, 0.0625, 1.0, 0.03125, 1.0, 0.4375, 1.0, 0.4688, 1.0, 0.4688, 1.0, 0.4375, 1.0, 0.8438, 1.0, 0.875, 1.0, 0.875, 1.0, 0.8438, 1.0, 0.0, 1.0, 0.03125, 1.0, 0.03125, 1.0, 0.0, 1.0, 0.4062, 1.0, 0.4375, 1.0, 0.4375, 1.0, 0.4062, 1.0, 0.8125, 1.0, 0.8438, 1.0, 0.8438, 1.0, 0.8125, 1.0, 0.375, 1.0, 0.4062, 1.0, 0.4062, 1.0, 0.375, 1.0, 0.7812, 1.0, 0.8125, 1.0, 0.8125, 1.0, 0.7812, 1.0, 0.3438, 1.0, 0.375, 1.0, 0.375, 1.0, 0.3438, 1.0, 0.75, 1.0, 0.7812, 1.0, 0.7812, 1.0, 0.75, 1.0, 0.3125, 1.0, 0.3438, 1.0, 0.3438, 1.0, 0.3125, 1.0, 0.7188, 1.0, 0.75, 1.0, 0.75, 1.0, 0.7188, 1.0, 0.2812, 1.0, 0.3125, 1.0, 0.3125, 1.0, 0.2812, 1.0, 0.6875, 1.0, 0.7188, 1.0, 0.7188, 1.0, 0.6875, 1.0, 0.25, 1.0, 0.2812, 1.0, 0.2812, 1.0, 0.25, 1.0, 0.6562, 1.0, 0.6875, 1.0, 0.6875, 1.0, 0.6562, 1.0, 0.2188, 1.0, 0.25, 1.0, 0.25, 1.0, 0.2188, 1.0, 0.625, 1.0, 0.6562, 1.0, 0.6562, 1.0, 0.625, 1.0, 0.1875, 1.0, 0.2188, 1.0, 0.2188, 1.0, 0.1875, 1.0, 0.5938, 1.0, 0.625, 1.0, 0.625, 1.0, 0.5938, 1.0, 0.1562, 1.0, 0.1875, 1.0, 0.1875, 1.0, 0.1562, 1.0, 0.5625, 1.0, 0.5938, 1.0, 0.5938, 1.0, 0.5625, 1.0, 0.9688, 1.0, 1.0, 1.0, 1.0, 1.0, 0.9688, 1.0, 0.125, 1.0, 0.1562, 1.0, 0.1562, 1.0, 0.125, 1.0, 0.5312, 1.0, 0.5625, 1.0, 0.5625, 1.0, 0.5312, 1.0, 0.9375, 1.0, 0.9688, 1.0, 0.9688, 1.0, 0.9375, 1.0, 0.09375, 1.0, 0.125, 1.0, 0.125, 1.0, 0.09375, 1.0, 0.5, 1.0, 0.5312, 1.0, 0.5312, 1.0, 0.5, 1.0, 0.9062, 1.0, 0.9375, 1.0, 0.9375, 1.0, 0.9062, 1.0, 0.0625, 1.0, 0.09375, 1.0, 0.09375, 1.0, 0.0625, 1.0, 0.4688, 1.0, 0.5, 1.0, 0.5, 1.0, 0.4688, 1.0, 0.6875, 1.0, 0.7188, 1.0, 0.7188, 1.0, 0.6875, 1.0, 0.3438, 1.0, 0.375, 1.0, 0.375, 1.0, 0.3438, 1.0, 0.75, 1.0, 0.7812, 1.0, 0.7812, 1.0, 0.75, 1.0, 0.3125, 1.0, 0.3438, 1.0, 0.3438, 1.0, 0.3125, 1.0, 0.7188, 1.0, 0.75, 1.0, 0.75, 1.0, 0.7188, 1.0, 0.2812, 1.0, 0.3125, 1.0, 0.3125, 1.0, 0.2812, 1.0, 0.6875, 1.0, 0.7188, 1.0, 0.7188, 1.0, 0.6875, 1.0, 0.25, 1.0, 0.2812, 1.0, 0.2812, 1.0, 0.25, 1.0, 0.6562, 1.0, 0.6875, 1.0, 0.6875, 1.0, 0.6562, 1.0, 0.2188, 1.0, 0.25, 1.0, 0.25, 1.0, 0.2188, 1.0, 0.625, 1.0, 0.6562, 1.0, 0.6562, 1.0, 0.625, 1.0, 0.1875, 1.0, 0.2188, 1.0, 0.2188, 1.0, 0.1875, 1.0, 0.5938, 1.0, 0.625, 1.0, 0.625, 1.0, 0.5938, 1.0, 0.1562, 1.0, 0.1875, 1.0, 0.1875, 1.0, 0.1562, 1.0, 0.5625, 1.0, 0.5938, 1.0, 0.5938, 1.0, 0.5625, 1.0, 0.9688, 1.0, 1.0, 1.0, 1.0, 1.0, 0.9688, 1.0, 0.125, 1.0, 0.1562, 1.0, 0.1562, 1.0, 0.125, 1.0, 0.5312, 1.0, 0.5625, 1.0, 0.5625, 1.0, 0.5312, 1.0, 0.9375, 1.0, 0.9688, 1.0, 0.9688, 1.0, 0.9375, 1.0, 0.09375, 1.0, 0.125, 1.0, 0.125, 1.0, 0.09375, 1.0, 0.5, 1.0, 0.5312, 1.0, 0.5312, 1.0, 0.5, 1.0, 0.9062, 1.0, 0.9375, 1.0, 0.9375, 1.0, 0.9062, 1.0, 0.0625, 1.0, 0.09375, 1.0, 0.09375, 1.0, 0.0625, 1.0, 0.4688, 1.0, 0.5, 1.0, 0.5, 1.0, 0.4688, 1.0, 0.875, 1.0, 0.9062, 1.0, 0.9062, 1.0, 0.875, 1.0, 0.03125, 1.0, 0.0625, 1.0, 0.0625, 1.0, 0.03125, 1.0, 0.4375, 1.0, 0.4688, 1.0, 0.4688, 1.0, 0.4375, 1.0, 0.8438, 1.0, 0.875, 1.0, 0.875, 1.0, 0.8438, 1.0, 0.0, 1.0, 0.03125, 1.0, 0.03125, 1.0, 0.0, 1.0, 0.4062, 1.0, 0.4375, 1.0, 0.4375, 1.0, 0.4062, 1.0, 0.8125, 1.0, 0.8438, 1.0, 0.8438, 1.0, 0.8125, 1.0, 0.375, 1.0, 0.4062, 1.0, 0.4062, 1.0, 0.375, 1.0, 0.2968, 0.4854, 0.25, 0.49, 0.2032, 0.4854, 0.1582, 0.4717, 0.1167, 0.4496, 0.08029, 0.4197, 0.05045, 0.3833, 0.02827, 0.3418, 0.01461, 0.2968, 0.01, 0.25, 0.01461, 0.2032, 0.02827, 0.1582, 0.05045, 0.1167, 0.08029, 0.08029, 0.1167, 0.05045, 0.1582, 0.02827, 0.2032, 0.01461, 0.25, 0.01, 0.2968, 0.01461, 0.3418, 0.02827, 0.3833, 0.05045, 0.4197, 0.08029, 0.4496, 0.1167, 0.4717, 0.1582, 0.4854, 0.2032, 0.49, 0.25, 0.4854, 0.2968, 0.4717, 0.3418, 0.4496, 0.3833, 0.4197, 0.4197, 0.3833, 0.4496, 0.3418, 0.4717, 0.25, 1.0, 0.2812, 1.0, 0.2812, 1.0, 0.25, 1.0, 0.6562, 1.0, 0.6875, 1.0, 0.6875, 1.0, 0.6562, 1.0, 0.2188, 1.0, 0.25, 1.0, 0.25, 1.0, 0.2188, 1.0, 0.625, 1.0, 0.6562, 1.0, 0.6562, 1.0, 0.625, 1.0, 0.1875, 1.0, 0.2188, 1.0, 0.2188, 1.0, 0.1875, 1.0, 0.5938, 1.0, 0.625, 1.0, 0.625, 1.0, 0.5938, 1.0, 0.1562, 1.0, 0.1875, 1.0, 0.1875, 1.0, 0.1562, 1.0, 0.5625, 1.0, 0.5938, 1.0, 0.5938, 1.0, 0.5625, 1.0, 0.9688, 1.0, 1.0, 1.0, 1.0, 1.0, 0.9688, 1.0, 0.125, 1.0, 0.1562, 1.0, 0.1562, 1.0, 0.125, 1.0, 0.5312, 1.0, 0.5625, 1.0, 0.5625, 1.0, 0.5312, 1.0, 0.9375, 1.0, 0.9688, 1.0, 0.9688, 1.0, 0.9375, 1.0, 0.09375, 1.0, 0.125, 1.0, 0.125, 1.0, 0.09375, 1.0, 0.5, 1.0, 0.5312, 1.0, 0.5312, 1.0, 0.5, 1.0, 0.9062, 1.0, 0.9375, 1.0, 0.9375, 1.0, 0.9062, 1.0, 0.0625, 1.0, 0.09375, 1.0, 0.09375, 1.0, 0.0625, 1.0, 0.4688, 1.0, 0.5, 1.0, 0.5, 1.0, 0.4688, 1.0, 0.875, 1.0, 0.9062, 1.0, 0.9062, 1.0, 0.875, 1.0, 0.03125, 1.0, 0.0625, 1.0, 0.0625, 1.0, 0.03125, 1.0, 0.4375, 1.0, 0.4688, 1.0, 0.4688, 1.0, 0.4375, 1.0, 0.8438, 1.0, 0.875, 1.0, 0.875, 1.0, 0.8438, 1.0, 0.0, 1.0, 0.03125, 1.0, 0.03125, 1.0, 0.0, 1.0, 0.4062, 1.0, 0.4375, 1.0, 0.4375, 1.0, 0.4062, 1.0, 0.8125, 1.0, 0.8438, 1.0, 0.8438, 1.0, 0.8125, 1.0, 0.375, 1.0, 0.4062, 1.0, 0.4062, 1.0, 0.375, 1.0, 0.7812, 1.0, 0.8125, 1.0, 0.8125, 1.0, 0.7812, 1.0, 0.3438, 1.0, 0.375, 1.0, 0.375, 1.0, 0.3438, 1.0, 0.75, 1.0, 0.7812, 1.0, 0.7812, 1.0, 0.75, 1.0, 0.3125, 1.0, 0.3438, 1.0, 0.3438, 1.0, 0.3125, 1.0, 0.7188, 1.0, 0.75, 1.0, 0.75, 1.0, 0.7188, 1.0, 0.2812, 1.0, 0.3125, 1.0, 0.3125, 1.0, 0.2812, 1.0])
me_002_1.materials.append(mat_x)
me_002_1.use_remesh_fix_poles = True
me_002_1.use_remesh_preserve_attributes = False
me_002_1.update()
me_004 = bpy.data.meshes.new('Циліндр.004')
me_004.from_pydata([(2.995e-08, 8.552, -0.2628), (0.0, 8.802, 1.0), (0.1463, 8.538, -0.2628), (0.1951, 8.783, 1.0), (0.2869, 8.495, -0.2628), (0.3827, 8.726, 1.0), (0.4166, 8.426, -0.2628), (0.5556, 8.634, 1.0), (0.5302, 8.333, -0.2628), (0.7071, 8.51, 1.0), (0.6235, 8.219, -0.2628), (0.8315, 8.358, 1.0), (0.6927, 8.089, -0.2628), (0.9239, 8.185, 1.0), (0.7319, 7.96, -0.2628), (0.9808, 7.998, 1.0), (0.751, 0.01193, -0.2628), (1.0, -4.371e-08, 1.0), (0.7354, -0.1463, -0.2628), (0.9808, -0.1951, 1.0), (0.6927, -0.2869, -0.2628), (0.9239, -0.3827, 1.0), (0.6235, -0.4166, -0.2628), (0.8315, -0.5556, 1.0), (0.5302, -0.5302, -0.2628), (0.7071, -0.7071, 1.0), (0.4166, -0.6235, -0.2628), (0.5556, -0.8315, 1.0), (0.2869, -0.6927, -0.2628), (0.3827, -0.9239, 1.0), (0.1463, -0.7354, -0.2628), (0.1951, -0.9808, 1.0), (-4.904e-08, -0.7498, -0.2628), (-8.742e-08, -1.0, 1.0), (-0.1463, -0.7354, -0.2628), (-0.1951, -0.9808, 1.0), (-0.2869, -0.6927, -0.2628), (-0.3827, -0.9239, 1.0), (-0.4166, -0.6235, -0.2628), (-0.5556, -0.8315, 1.0), (-0.5302, -0.5302, -0.2628), (-0.7071, -0.7071, 1.0), (-0.6235, -0.4166, -0.2628), (-0.8315, -0.5556, 1.0), (-0.6927, -0.2869, -0.2628), (-0.9239, -0.3827, 1.0), (-0.7354, -0.1463, -0.2628), (-0.9808, -0.1951, 1.0), (-0.751, 0.01193, -0.2628), (-1.0, 1.192e-08, 1.0), (-0.7319, 7.96, -0.2628), (-0.9808, 7.998, 1.0), (-0.6927, 8.089, -0.2628), (-0.9239, 8.185, 1.0), (-0.6235, 8.219, -0.2628), (-0.8315, 8.358, 1.0), (-0.5302, 8.333, -0.2628), (-0.7071, 8.51, 1.0), (-0.4166, 8.426, -0.2628), (-0.5556, 8.634, 1.0), (-0.2869, 8.495, -0.2628), (-0.3827, 8.726, 1.0), (-0.1463, 8.538, -0.2628), (-0.1951, 8.783, 1.0), (0.0, 8.802, -1.0), (0.1951, 8.783, -1.0), (0.3827, 8.726, -1.0), (0.5556, 8.634, -1.0), (0.7071, 8.51, -1.0), (0.8315, 8.358, -1.0), (0.9239, 8.185, -1.0), (0.9808, 7.998, -1.0), (1.0, -4.371e-08, -1.0), (0.9808, -0.1951, -1.0), (0.9239, -0.3827, -1.0), (0.8315, -0.5556, -1.0), (0.7071, -0.7071, -1.0), (0.5556, -0.8315, -1.0), (0.3827, -0.9239, -1.0), (0.1951, -0.9808, -1.0), (-8.742e-08, -1.0, -1.0), (-0.1951, -0.9808, -1.0), (-0.3827, -0.9239, -1.0), (-0.5556, -0.8315, -1.0), (-0.7071, -0.7071, -1.0), (-0.8315, -0.5556, -1.0), (-0.9239, -0.3827, -1.0), (-0.9808, -0.1951, -1.0), (-1.0, 1.192e-08, -1.0), (-0.9808, 7.998, -1.0), (-0.9239, 8.185, -1.0), (-0.8315, 8.358, -1.0), (-0.7071, 8.51, -1.0), (-0.5556, 8.634, -1.0), (-0.3827, 8.726, -1.0), (-0.1951, 8.783, -1.0), (6.556e-09, 8.552, -1.0), (0.1463, 8.538, -1.0), (0.2869, 8.495, -1.0), (0.4166, 8.426, -1.0), (0.5302, 8.333, -1.0), (0.6235, 8.219, -1.0), (0.6927, 8.089, -1.0), (0.7319, 7.96, -1.0), (0.751, 0.01193, -1.0), (0.7354, -0.1463, -1.0), (0.6927, -0.2869, -1.0), (0.6235, -0.4166, -1.0), (0.5302, -0.5302, -1.0), (0.4166, -0.6235, -1.0), (0.2869, -0.6927, -1.0), (0.1463, -0.7354, -1.0), (-7.244e-08, -0.7498, -1.0), (-0.1463, -0.7354, -1.0), (-0.2869, -0.6927, -1.0), (-0.4166, -0.6235, -1.0), (-0.5302, -0.5302, -1.0), (-0.6235, -0.4166, -1.0), (-0.6927, -0.2869, -1.0), (-0.7354, -0.1463, -1.0), (-0.751, 0.01193, -1.0), (-0.7319, 7.96, -1.0), (-0.6927, 8.089, -1.0), (-0.6235, 8.219, -1.0), (-0.5302, 8.333, -1.0), (-0.4166, 8.426, -1.0), (-0.2869, 8.495, -1.0), (-0.1463, 8.538, -1.0)], [], [(64, 1, 3, 65), (65, 3, 5, 66), (66, 5, 7, 67), (67, 7, 9, 68), (68, 9, 11, 69), (69, 11, 13, 70), (70, 13, 15, 71), (71, 15, 17, 72), (72, 17, 19, 73), (73, 19, 21, 74), (74, 21, 23, 75), (75, 23, 25, 76), (76, 25, 27, 77), (77, 27, 29, 78), (78, 29, 31, 79), (79, 31, 33, 80), (80, 33, 35, 81), (81, 35, 37, 82), (82, 37, 39, 83), (83, 39, 41, 84), (84, 41, 43, 85), (85, 43, 45, 86), (86, 45, 47, 87), (87, 47, 49, 88), (88, 49, 51, 89), (89, 51, 53, 90), (90, 53, 55, 91), (91, 55, 57, 92), (92, 57, 59, 93), (93, 59, 61, 94), (3, 1, 63, 61, 59, 57, 55, 53, 51, 49, 47, 45, 43, 41, 39, 37, 35, 33, 31, 29, 27, 25, 23, 21, 19, 17, 15, 13, 11, 9, 7, 5), (94, 61, 63, 95), (95, 63, 1, 64), (0, 2, 4, 6, 8, 10, 12, 14, 16, 18, 20, 22, 24, 26, 28, 30, 32, 34, 36, 38, 40, 42, 44, 46, 48, 50, 52, 54, 56, 58, 60, 62), (97, 96, 64, 65), (98, 97, 65, 66), (99, 98, 66, 67), (100, 99, 67, 68), (101, 100, 68, 69), (102, 101, 69, 70), (103, 102, 70, 71), (104, 103, 71, 72), (105, 104, 72, 73), (106, 105, 73, 74), (107, 106, 74, 75), (108, 107, 75, 76), (109, 108, 76, 77), (110, 109, 77, 78), (111, 110, 78, 79), (112, 111, 79, 80), (113, 112, 80, 81), (114, 113, 81, 82), (115, 114, 82, 83), (116, 115, 83, 84), (117, 116, 84, 85), (118, 117, 85, 86), (119, 118, 86, 87), (120, 119, 87, 88), (121, 120, 88, 89), (122, 121, 89, 90), (123, 122, 90, 91), (124, 123, 91, 92), (125, 124, 92, 93), (126, 125, 93, 94), (127, 126, 94, 95), (96, 127, 95, 64), (2, 0, 96, 97), (4, 2, 97, 98), (6, 4, 98, 99), (8, 6, 99, 100), (10, 8, 100, 101), (12, 10, 101, 102), (14, 12, 102, 103), (16, 14, 103, 104), (18, 16, 104, 105), (20, 18, 105, 106), (22, 20, 106, 107), (24, 22, 107, 108), (26, 24, 108, 109), (28, 26, 109, 110), (30, 28, 110, 111), (32, 30, 111, 112), (34, 32, 112, 113), (36, 34, 113, 114), (38, 36, 114, 115), (40, 38, 115, 116), (42, 40, 116, 117), (44, 42, 117, 118), (46, 44, 118, 119), (48, 46, 119, 120), (50, 48, 120, 121), (52, 50, 121, 122), (54, 52, 122, 123), (56, 54, 123, 124), (58, 56, 124, 125), (60, 58, 125, 126), (62, 60, 126, 127), (0, 62, 127, 96)])
_uv = me_004.uv_layers.new(name='UVКарта')
_uv.uv.foreach_set('vector', [1.0, 0.5, 1.0, 1.0, 0.9688, 1.0, 0.9688, 0.5, 0.9688, 0.5, 0.9688, 1.0, 0.9375, 1.0, 0.9375, 0.5, 0.9375, 0.5, 0.9375, 1.0, 0.9062, 1.0, 0.9062, 0.5, 0.9062, 0.5, 0.9062, 1.0, 0.875, 1.0, 0.875, 0.5, 0.875, 0.5, 0.875, 1.0, 0.8438, 1.0, 0.8438, 0.5, 0.8438, 0.5, 0.8438, 1.0, 0.8125, 1.0, 0.8125, 0.5, 0.8125, 0.5, 0.8125, 1.0, 0.7812, 1.0, 0.7812, 0.5, 0.7812, 0.5, 0.7812, 1.0, 0.75, 1.0, 0.75, 0.5, 0.75, 0.5, 0.75, 1.0, 0.7188, 1.0, 0.7188, 0.5, 0.7188, 0.5, 0.7188, 1.0, 0.6875, 1.0, 0.6875, 0.5, 0.6875, 0.5, 0.6875, 1.0, 0.6562, 1.0, 0.6562, 0.5, 0.6562, 0.5, 0.6562, 1.0, 0.625, 1.0, 0.625, 0.5, 0.625, 0.5, 0.625, 1.0, 0.5938, 1.0, 0.5938, 0.5, 0.5938, 0.5, 0.5938, 1.0, 0.5625, 1.0, 0.5625, 0.5, 0.5625, 0.5, 0.5625, 1.0, 0.5312, 1.0, 0.5312, 0.5, 0.5312, 0.5, 0.5312, 1.0, 0.5, 1.0, 0.5, 0.5, 0.5, 0.5, 0.5, 1.0, 0.4688, 1.0, 0.4688, 0.5, 0.4688, 0.5, 0.4688, 1.0, 0.4375, 1.0, 0.4375, 0.5, 0.4375, 0.5, 0.4375, 1.0, 0.4062, 1.0, 0.4062, 0.5, 0.4062, 0.5, 0.4062, 1.0, 0.375, 1.0, 0.375, 0.5, 0.375, 0.5, 0.375, 1.0, 0.3438, 1.0, 0.3438, 0.5, 0.3438, 0.5, 0.3438, 1.0, 0.3125, 1.0, 0.3125, 0.5, 0.3125, 0.5, 0.3125, 1.0, 0.2812, 1.0, 0.2812, 0.5, 0.2812, 0.5, 0.2812, 1.0, 0.25, 1.0, 0.25, 0.5, 0.25, 0.5, 0.25, 1.0, 0.2188, 1.0, 0.2188, 0.5, 0.2188, 0.5, 0.2188, 1.0, 0.1875, 1.0, 0.1875, 0.5, 0.1875, 0.5, 0.1875, 1.0, 0.1562, 1.0, 0.1562, 0.5, 0.1562, 0.5, 0.1562, 1.0, 0.125, 1.0, 0.125, 0.5, 0.125, 0.5, 0.125, 1.0, 0.09375, 1.0, 0.09375, 0.5, 0.09375, 0.5, 0.09375, 1.0, 0.0625, 1.0, 0.0625, 0.5, 0.2968, 0.4854, 0.25, 0.49, 0.2032, 0.4854, 0.1582, 0.4717, 0.1167, 0.4496, 0.08029, 0.4197, 0.05045, 0.3833, 0.02827, 0.3418, 0.01461, 0.2968, 0.01, 0.25, 0.01461, 0.2032, 0.02827, 0.1582, 0.05045, 0.1167, 0.08029, 0.08029, 0.1167, 0.05045, 0.1582, 0.02827, 0.2032, 0.01461, 0.25, 0.01, 0.2968, 0.01461, 0.3418, 0.02827, 0.3833, 0.05045, 0.4197, 0.08029, 0.4496, 0.1167, 0.4717, 0.1582, 0.4854, 0.2032, 0.49, 0.25, 0.4854, 0.2968, 0.4717, 0.3418, 0.4496, 0.3833, 0.4197, 0.4197, 0.3833, 0.4496, 0.3418, 0.4717, 0.0625, 0.5, 0.0625, 1.0, 0.03125, 1.0, 0.03125, 0.5, 0.03125, 0.5, 0.03125, 1.0, 0.0, 1.0, 0.0, 0.5, 0.75, 0.4526, 0.7851, 0.4493, 0.8189, 0.4395, 0.85, 0.4238, 0.8772, 0.4029, 0.8996, 0.3783, 0.9163, 0.3525, 0.9257, 0.3323, 0.9302, 0.2081, 0.9265, 0.1837, 0.9163, 0.1554, 0.8996, 0.127, 0.8772, 0.1013, 0.85, 0.07993, 0.8189, 0.06391, 0.7851, 0.054, 0.75, 0.05065, 0.7149, 0.054, 0.6811, 0.06391, 0.65, 0.07993, 0.6228, 0.1013, 0.6004, 0.127, 0.5837, 0.1554, 0.5735, 0.1837, 0.5698, 0.2081, 0.5743, 0.3323, 0.5837, 0.3525, 0.6004, 0.3783, 0.6228, 0.4029, 0.65, 0.4238, 0.6811, 0.4395, 0.7149, 0.4493, 0.7851, 0.4493, 0.75, 0.4526, 0.75, 0.49, 0.7968, 0.4854, 0.8189, 0.4395, 0.7851, 0.4493, 0.7968, 0.4854, 0.8418, 0.4717, 0.85, 0.4238, 0.8189, 0.4395, 0.8418, 0.4717, 0.8833, 0.4496, 0.8772, 0.4029, 0.85, 0.4238, 0.8833, 0.4496, 0.9197, 0.4197, 0.8996, 0.3783, 0.8772, 0.4029, 0.9197, 0.4197, 0.9496, 0.3833, 0.9163, 0.3525, 0.8996, 0.3783, 0.9496, 0.3833, 0.9717, 0.3418, 0.9257, 0.3323, 0.9163, 0.3525, 0.9717, 0.3418, 0.9854, 0.2968, 0.9302, 0.2081, 0.9257, 0.3323, 0.9854, 0.2968, 0.99, 0.25, 0.9265, 0.1837, 0.9302, 0.2081, 0.99, 0.25, 0.9854, 0.2032, 0.9163, 0.1554, 0.9265, 0.1837, 0.9854, 0.2032, 0.9717, 0.1582, 0.8996, 0.127, 0.9163, 0.1554, 0.9717, 0.1582, 0.9496, 0.1167, 0.8772, 0.1013, 0.8996, 0.127, 0.9496, 0.1167, 0.9197, 0.08029, 0.85, 0.07993, 0.8772, 0.1013, 0.9197, 0.08029, 0.8833, 0.05045, 0.8189, 0.06391, 0.85, 0.07993, 0.8833, 0.05045, 0.8418, 0.02827, 0.7851, 0.054, 0.8189, 0.06391, 0.8418, 0.02827, 0.7968, 0.01461, 0.75, 0.05065, 0.7851, 0.054, 0.7968, 0.01461, 0.75, 0.01, 0.7149, 0.054, 0.75, 0.05065, 0.75, 0.01, 0.7032, 0.01461, 0.6811, 0.06391, 0.7149, 0.054, 0.7032, 0.01461, 0.6582, 0.02827, 0.65, 0.07993, 0.6811, 0.06391, 0.6582, 0.02827, 0.6167, 0.05045, 0.6228, 0.1013, 0.65, 0.07993, 0.6167, 0.05045, 0.5803, 0.08029, 0.6004, 0.127, 0.6228, 0.1013, 0.5803, 0.08029, 0.5504, 0.1167, 0.5837, 0.1554, 0.6004, 0.127, 0.5504, 0.1167, 0.5283, 0.1582, 0.5735, 0.1837, 0.5837, 0.1554, 0.5283, 0.1582, 0.5146, 0.2032, 0.5698, 0.2081, 0.5735, 0.1837, 0.5146, 0.2032, 0.51, 0.25, 0.5743, 0.3323, 0.5698, 0.2081, 0.51, 0.25, 0.5146, 0.2968, 0.5837, 0.3525, 0.5743, 0.3323, 0.5146, 0.2968, 0.5283, 0.3418, 0.6004, 0.3783, 0.5837, 0.3525, 0.5283, 0.3418, 0.5504, 0.3833, 0.6228, 0.4029, 0.6004, 0.3783, 0.5504, 0.3833, 0.5803, 0.4197, 0.65, 0.4238, 0.6228, 0.4029, 0.5803, 0.4197, 0.6167, 0.4496, 0.6811, 0.4395, 0.65, 0.4238, 0.6167, 0.4496, 0.6582, 0.4717, 0.7149, 0.4493, 0.6811, 0.4395, 0.6582, 0.4717, 0.7032, 0.4854, 0.75, 0.4526, 0.7149, 0.4493, 0.7032, 0.4854, 0.75, 0.49, 0.7851, 0.4493, 0.75, 0.4526, 0.75, 0.4526, 0.7851, 0.4493, 0.8189, 0.4395, 0.7851, 0.4493, 0.7851, 0.4493, 0.8189, 0.4395, 0.85, 0.4238, 0.8189, 0.4395, 0.8189, 0.4395, 0.85, 0.4238, 0.8772, 0.4029, 0.85, 0.4238, 0.85, 0.4238, 0.8772, 0.4029, 0.8996, 0.3783, 0.8772, 0.4029, 0.8772, 0.4029, 0.8996, 0.3783, 0.9163, 0.3525, 0.8996, 0.3783, 0.8996, 0.3783, 0.9163, 0.3525, 0.9257, 0.3323, 0.9163, 0.3525, 0.9163, 0.3525, 0.9257, 0.3323, 0.9302, 0.2081, 0.9257, 0.3323, 0.9257, 0.3323, 0.9302, 0.2081, 0.9265, 0.1837, 0.9302, 0.2081, 0.9302, 0.2081, 0.9265, 0.1837, 0.9163, 0.1554, 0.9265, 0.1837, 0.9265, 0.1837, 0.9163, 0.1554, 0.8996, 0.127, 0.9163, 0.1554, 0.9163, 0.1554, 0.8996, 0.127, 0.8772, 0.1013, 0.8996, 0.127, 0.8996, 0.127, 0.8772, 0.1013, 0.85, 0.07993, 0.8772, 0.1013, 0.8772, 0.1013, 0.85, 0.07993, 0.8189, 0.06391, 0.85, 0.07993, 0.85, 0.07993, 0.8189, 0.06391, 0.7851, 0.054, 0.8189, 0.06391, 0.8189, 0.06391, 0.7851, 0.054, 0.75, 0.05065, 0.7851, 0.054, 0.7851, 0.054, 0.75, 0.05065, 0.7149, 0.054, 0.75, 0.05065, 0.75, 0.05065, 0.7149, 0.054, 0.6811, 0.06391, 0.7149, 0.054, 0.7149, 0.054, 0.6811, 0.06391, 0.65, 0.07993, 0.6811, 0.06391, 0.6811, 0.06391, 0.65, 0.07993, 0.6228, 0.1013, 0.65, 0.07993, 0.65, 0.07993, 0.6228, 0.1013, 0.6004, 0.127, 0.6228, 0.1013, 0.6228, 0.1013, 0.6004, 0.127, 0.5837, 0.1554, 0.6004, 0.127, 0.6004, 0.127, 0.5837, 0.1554, 0.5735, 0.1837, 0.5837, 0.1554, 0.5837, 0.1554, 0.5735, 0.1837, 0.5698, 0.2081, 0.5735, 0.1837, 0.5735, 0.1837, 0.5698, 0.2081, 0.5743, 0.3323, 0.5698, 0.2081, 0.5698, 0.2081, 0.5743, 0.3323, 0.5837, 0.3525, 0.5743, 0.3323, 0.5743, 0.3323, 0.5837, 0.3525, 0.6004, 0.3783, 0.5837, 0.3525, 0.5837, 0.3525, 0.6004, 0.3783, 0.6228, 0.4029, 0.6004, 0.3783, 0.6004, 0.3783, 0.6228, 0.4029, 0.65, 0.4238, 0.6228, 0.4029, 0.6228, 0.4029, 0.65, 0.4238, 0.6811, 0.4395, 0.65, 0.4238, 0.65, 0.4238, 0.6811, 0.4395, 0.7149, 0.4493, 0.6811, 0.4395, 0.6811, 0.4395, 0.7149, 0.4493, 0.75, 0.4526, 0.7149, 0.4493, 0.7149, 0.4493, 0.75, 0.4526])
me_004.materials.append(mat_001)
me_004.use_remesh_fix_poles = True
me_004.use_remesh_preserve_attributes = False
me_004.update()

# ---- objects
ob_001 = bpy.data.objects.new('Циліндр.001', me_001)
ob_x = bpy.data.objects.new('Куб', me_001_1)
ob_001_1 = bpy.data.objects.new('Куб.001', me_002)
ob_002 = bpy.data.objects.new('Куб.002', me_003)
ob_002_1 = bpy.data.objects.new('Циліндр.002', me_002_1)
ob_003 = bpy.data.objects.new('Циліндр.003', me_004)

# ---- transforms, parenting, visibility, modifiers, constraints
ob_001.location = (-2.8, -3.902, 0.0)
ob_001.rotation_euler = (-0.0, 1.571, 0.0)
ob_001.scale = (1.0, 1.0, 0.4204)
ob_x.location = (0.0, 0.0, 0.775)
ob_x.scale = (3.3, 5.108, 0.6589)
ob_001_1.location = (0.0, 0.0, 1.751)
ob_001_1.scale = (2.8, 4.214, 0.762)
ob_002.location = (0.0, 0.0, 2.469)
ob_002.scale = (1.679, 1.737, 1.059)
ob_002_1.location = (0.0, -2.146, 2.041)
ob_002_1.rotation_euler = (1.571, -0.0, 0.0)
ob_002_1.scale = (0.3008, 0.3008, 0.3008)
ob_003.location = (2.8, 3.92, 0.0)
ob_003.rotation_euler = (-3.142, 1.571, 0.0)
ob_003.scale = (1.0, 1.0, 0.4204)

# ---- collection membership
col_collection.objects.link(ob_001)
col_collection.objects.link(ob_x)
col_collection.objects.link(ob_001_1)
col_collection.objects.link(ob_002)
col_collection.objects.link(ob_002_1)
col_collection.objects.link(ob_003)

# ---- scene / render settings (as saved in the file)
scene.frame_start = 1; scene.frame_end = 250; scene.frame_set(1)
scene.render.engine = 'BLENDER_EEVEE_NEXT'
scene.cycles.sampling_pattern = 'TABULATED_SOBOL'
scene.cycles.use_light_tree = False
scene.view_settings.view_transform = 'Filmic'
bpy.context.view_layer.update()

# ---- added for rendering (the .blend has no active camera and no usable light): camera, sun
cam_auto = bpy.data.cameras.new('AutoCamera')
cam_auto.lens = 50.0
cam_auto.sensor_width = 36.0
cam_auto.clip_end = 1000.0
ob_auto_camera = bpy.data.objects.new('AutoCamera', cam_auto)
scene.collection.objects.link(ob_auto_camera)
ob_auto_camera.location = (13.4764, -17.2448, 11.7665)
ob_auto_camera.rotation_euler = (1.09748, -7.21219e-08, 0.694738)
scene.camera = ob_auto_camera
light_auto_sun = bpy.data.lights.new('AutoSun', 'SUN')
light_auto_sun.energy = 3.0
light_auto_sun.angle = 0.0523599
ob_auto_sun = bpy.data.objects.new('AutoSun', light_auto_sun)
scene.collection.objects.link(ob_auto_sun)
ob_auto_sun.rotation_euler = (0.872665, 0.174533, 0.523599)
bpy.context.view_layer.update()
